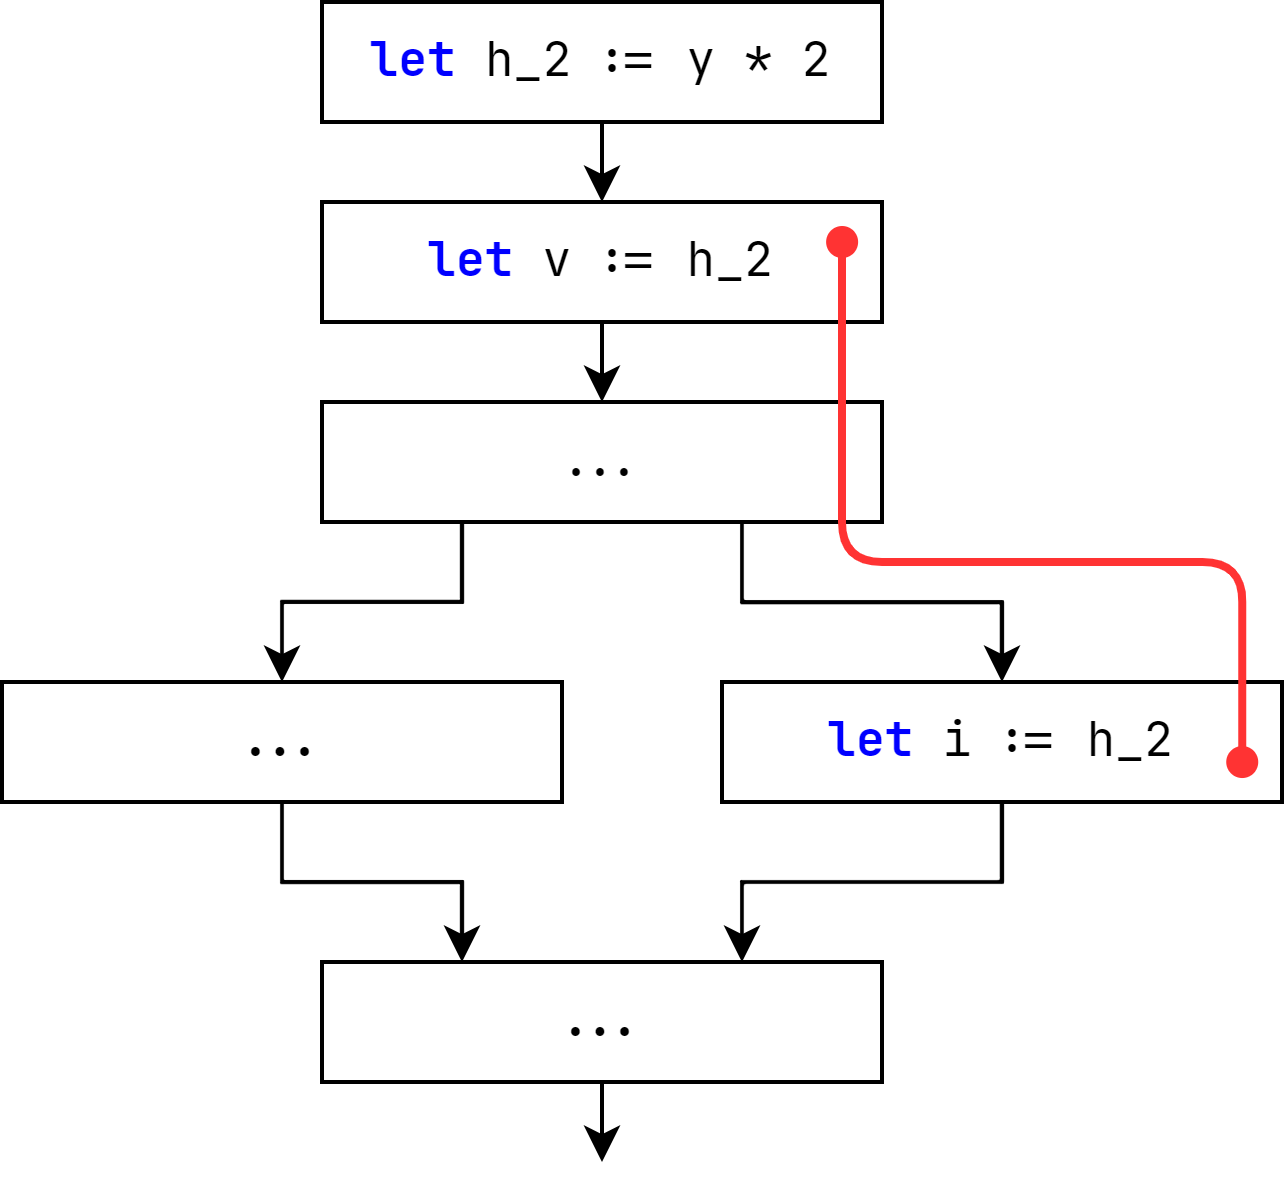

The diagram above was exported from draw.io. Its source (the exported page's mxGraphModel, read from the mxfile embedded in the PNG):
<mxGraphModel dx="487" dy="371" grid="1" gridSize="10" guides="1" tooltips="1" connect="1" arrows="1" fold="1" page="1" pageScale="1" pageWidth="850" pageHeight="1100" math="0" shadow="0">
  <root>
    <mxCell id="0" />
    <mxCell id="1" parent="0" />
    <mxCell id="61" style="edgeStyle=orthogonalEdgeStyle;rounded=0;orthogonalLoop=1;jettySize=auto;html=1;exitX=0.5;exitY=1;exitDx=0;exitDy=0;entryX=0.25;entryY=0;entryDx=0;entryDy=0;" parent="1" source="79" target="66" edge="1">
      <mxGeometry relative="1" as="geometry">
        <mxPoint x="300" y="380" as="sourcePoint" />
      </mxGeometry>
    </mxCell>
    <mxCell id="91" style="edgeStyle=orthogonalEdgeStyle;html=1;fontFamily=Courier New;" parent="1" source="66" edge="1">
      <mxGeometry relative="1" as="geometry">
        <mxPoint x="390" y="470" as="targetPoint" />
      </mxGeometry>
    </mxCell>
    <mxCell id="66" value="&lt;font face=&quot;JetBrains mono&quot;&gt;&lt;b style=&quot;&quot;&gt;...&lt;/b&gt;&lt;/font&gt;" style="rounded=0;whiteSpace=wrap;html=1;fontFamily=Courier New;" parent="1" vertex="1">
      <mxGeometry x="320" y="420" width="140" height="30" as="geometry" />
    </mxCell>
    <mxCell id="76" style="edgeStyle=orthogonalEdgeStyle;rounded=0;html=1;exitX=0.25;exitY=1;exitDx=0;exitDy=0;entryX=0.5;entryY=0;entryDx=0;entryDy=0;strokeColor=#000000;strokeWidth=1;fontFamily=Courier New;fontSize=10;fontColor=#000000;startArrow=none;startFill=0;endArrow=classic;endFill=1;" parent="1" source="77" target="79" edge="1">
      <mxGeometry relative="1" as="geometry" />
    </mxCell>
    <mxCell id="82" style="edgeStyle=orthogonalEdgeStyle;html=1;exitX=0.75;exitY=1;exitDx=0;exitDy=0;entryX=0.5;entryY=0;entryDx=0;entryDy=0;rounded=0;" parent="1" source="77" target="81" edge="1">
      <mxGeometry relative="1" as="geometry">
        <mxPoint x="460" y="300" as="targetPoint" />
      </mxGeometry>
    </mxCell>
    <mxCell id="77" value="&lt;font face=&quot;JetBrains mono&quot;&gt;...&lt;/font&gt;" style="rounded=0;whiteSpace=wrap;html=1;" parent="1" vertex="1">
      <mxGeometry x="320" y="280" width="140" height="30" as="geometry" />
    </mxCell>
    <mxCell id="79" value="&lt;font face=&quot;JetBrains Mono&quot;&gt;&lt;b style=&quot;&quot;&gt;...&lt;/b&gt;&lt;/font&gt;" style="rounded=0;whiteSpace=wrap;html=1;strokeColor=#000000;fontFamily=Courier New;" parent="1" vertex="1">
      <mxGeometry x="240" y="350" width="140" height="30" as="geometry" />
    </mxCell>
    <mxCell id="80" value="" style="edgeStyle=orthogonalEdgeStyle;rounded=0;html=1;strokeColor=#000000;strokeWidth=1;fontFamily=Courier New;fontSize=10;fontColor=#000000;startArrow=none;startFill=0;endArrow=classic;endFill=1;entryX=0.75;entryY=0;entryDx=0;entryDy=0;" parent="1" source="81" target="66" edge="1">
      <mxGeometry relative="1" as="geometry" />
    </mxCell>
    <mxCell id="81" value="&lt;font face=&quot;JetBrains Mono&quot;&gt;&lt;b style=&quot;color: rgb(0, 0, 255);&quot;&gt;let &lt;/b&gt;i := h_2&lt;/font&gt;" style="rounded=0;whiteSpace=wrap;html=1;fontFamily=Courier New;" parent="1" vertex="1">
      <mxGeometry x="420" y="350" width="140" height="30" as="geometry" />
    </mxCell>
    <mxCell id="98" value="" style="edgeStyle=none;html=1;fontColor=#000000;" parent="1" source="96" target="77" edge="1">
      <mxGeometry relative="1" as="geometry" />
    </mxCell>
    <mxCell id="96" value="&lt;b style=&quot;border-color: var(--border-color); font-family: &amp;quot;JetBrains Mono&amp;quot;; color: rgb(0, 0, 255);&quot;&gt;let&amp;nbsp;&lt;/b&gt;&lt;span style=&quot;border-color: var(--border-color); font-family: &amp;quot;JetBrains Mono&amp;quot;;&quot;&gt;v := h_2&lt;/span&gt;" style="rounded=0;whiteSpace=wrap;html=1;strokeColor=#000000;fontFamily=Courier New;" parent="1" vertex="1">
      <mxGeometry x="320" y="230" width="140" height="30" as="geometry" />
    </mxCell>
    <mxCell id="99" style="edgeStyle=orthogonalEdgeStyle;rounded=1;html=1;fontFamily=Courier New;fontColor=#000000;fillColor=#f8cecc;strokeColor=#FF3333;strokeWidth=2;endArrow=oval;endFill=1;startArrow=oval;startFill=1;entryX=0.929;entryY=0.667;entryDx=0;entryDy=0;entryPerimeter=0;" parent="1" target="81" edge="1">
      <mxGeometry relative="1" as="geometry">
        <mxPoint x="450.03" y="240" as="sourcePoint" />
        <mxPoint x="529.97" y="370.01" as="targetPoint" />
        <Array as="points">
          <mxPoint x="450" y="320" />
          <mxPoint x="550" y="320" />
        </Array>
      </mxGeometry>
    </mxCell>
    <mxCell id="101" value="" style="edgeStyle=none;html=1;" edge="1" parent="1" source="100" target="96">
      <mxGeometry relative="1" as="geometry" />
    </mxCell>
    <mxCell id="100" value="&lt;b style=&quot;border-color: var(--border-color); font-family: &amp;quot;JetBrains Mono&amp;quot;; color: rgb(0, 0, 255);&quot;&gt;let &lt;/b&gt;&lt;span style=&quot;border-color: var(--border-color); font-family: &amp;quot;JetBrains Mono&amp;quot;;&quot;&gt;h_2 := y * 2&lt;/span&gt;" style="rounded=0;whiteSpace=wrap;html=1;strokeColor=#000000;fontFamily=Courier New;" vertex="1" parent="1">
      <mxGeometry x="320" y="180" width="140" height="30" as="geometry" />
    </mxCell>
  </root>
</mxGraphModel>